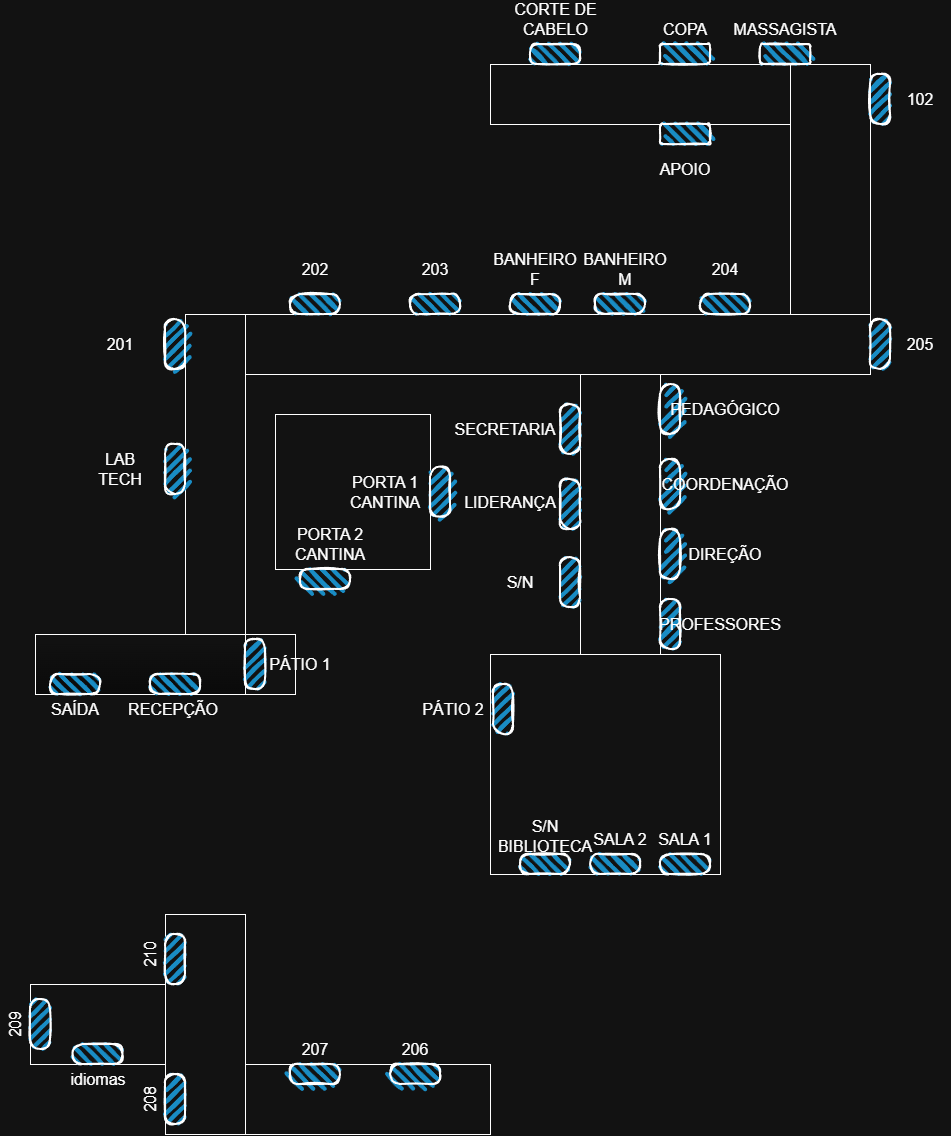

The diagram above was exported from draw.io. Its source (the exported page's mxGraphModel, read from the mxfile embedded in the PNG):
<mxGraphModel dx="3773" dy="1740" grid="1" gridSize="10" guides="1" tooltips="1" connect="1" arrows="1" fold="1" page="1" pageScale="1" pageWidth="827" pageHeight="1169" math="0" shadow="0">
  <root>
    <mxCell id="0" />
    <mxCell id="1" parent="0" />
    <mxCell id="DTtUlz5o7U_D1Md-KQt0-1" parent="1" style="rounded=0;whiteSpace=wrap;html=1;shadow=0;" value="" vertex="1">
      <mxGeometry height="60" width="625" x="165" y="390" as="geometry" />
    </mxCell>
    <mxCell id="DTtUlz5o7U_D1Md-KQt0-3" parent="1" style="rounded=0;whiteSpace=wrap;html=1;gradientColor=light-dark(transparent,#0A0A0A);" value="" vertex="1">
      <mxGeometry height="60" width="210" x="-45" y="710" as="geometry" />
    </mxCell>
    <mxCell id="DTtUlz5o7U_D1Md-KQt0-4" parent="1" style="rounded=0;whiteSpace=wrap;html=1;" value="" vertex="1">
      <mxGeometry height="320" width="60" x="105" y="390" as="geometry" />
    </mxCell>
    <mxCell id="DTtUlz5o7U_D1Md-KQt0-5" parent="1" style="rounded=0;whiteSpace=wrap;html=1;" value="" vertex="1">
      <mxGeometry height="250" width="80" x="710" y="140" as="geometry" />
    </mxCell>
    <mxCell id="DTtUlz5o7U_D1Md-KQt0-6" parent="1" style="rounded=0;whiteSpace=wrap;html=1;" value="" vertex="1">
      <mxGeometry height="60" width="300" x="410" y="140" as="geometry" />
    </mxCell>
    <mxCell id="DTtUlz5o7U_D1Md-KQt0-7" parent="1" style="rounded=0;whiteSpace=wrap;html=1;" value="" vertex="1">
      <mxGeometry height="60" width="50" x="165" y="710" as="geometry" />
    </mxCell>
    <mxCell id="DTtUlz5o7U_D1Md-KQt0-8" parent="1" style="rounded=0;whiteSpace=wrap;html=1;" value="" vertex="1">
      <mxGeometry height="280" width="80" x="500" y="450" as="geometry" />
    </mxCell>
    <mxCell id="DTtUlz5o7U_D1Md-KQt0-9" parent="1" style="rounded=0;whiteSpace=wrap;html=1;" value="" vertex="1">
      <mxGeometry height="220" width="230" x="410" y="730" as="geometry" />
    </mxCell>
    <mxCell id="DTtUlz5o7U_D1Md-KQt0-11" parent="1" style="rounded=1;whiteSpace=wrap;html=1;strokeWidth=2;fillWeight=4;hachureGap=8;hachureAngle=45;fillColor=#1ba1e2;sketch=1;arcSize=40;" value="" vertex="1">
      <mxGeometry height="20" width="50" x="450" y="120" as="geometry" />
    </mxCell>
    <mxCell id="DTtUlz5o7U_D1Md-KQt0-12" parent="1" style="rounded=1;whiteSpace=wrap;html=1;strokeWidth=2;fillWeight=4;hachureGap=8;hachureAngle=45;fillColor=#1ba1e2;sketch=1;" value="" vertex="1">
      <mxGeometry height="20" width="50" x="580" y="120" as="geometry" />
    </mxCell>
    <mxCell id="DTtUlz5o7U_D1Md-KQt0-13" parent="1" style="rounded=1;whiteSpace=wrap;html=1;strokeWidth=2;fillWeight=4;hachureGap=8;hachureAngle=45;fillColor=#1ba1e2;sketch=1;" value="" vertex="1">
      <mxGeometry height="20" width="50" x="580" y="200" as="geometry" />
    </mxCell>
    <mxCell id="DTtUlz5o7U_D1Md-KQt0-14" parent="1" style="rounded=1;whiteSpace=wrap;html=1;strokeWidth=2;fillWeight=4;hachureGap=8;hachureAngle=45;fillColor=#1ba1e2;sketch=1;" value="" vertex="1">
      <mxGeometry height="20" width="50" x="680" y="120" as="geometry" />
    </mxCell>
    <mxCell id="DTtUlz5o7U_D1Md-KQt0-15" parent="1" style="rounded=1;whiteSpace=wrap;html=1;strokeWidth=2;fillWeight=4;hachureGap=8;hachureAngle=45;fillColor=#1ba1e2;sketch=1;arcSize=50;rotation=90;" value="" vertex="1">
      <mxGeometry height="20" width="50" x="775" y="165" as="geometry" />
    </mxCell>
    <mxCell id="DTtUlz5o7U_D1Md-KQt0-16" parent="1" style="rounded=1;whiteSpace=wrap;html=1;strokeWidth=2;fillWeight=4;hachureGap=8;hachureAngle=45;fillColor=#1ba1e2;sketch=1;arcSize=50;rotation=90;" value="" vertex="1">
      <mxGeometry height="20" width="50" x="775" y="410" as="geometry" />
    </mxCell>
    <mxCell id="DTtUlz5o7U_D1Md-KQt0-17" parent="1" style="rounded=1;whiteSpace=wrap;html=1;strokeWidth=2;fillWeight=4;hachureGap=8;hachureAngle=45;fillColor=#1ba1e2;sketch=1;arcSize=50;rotation=0;" value="" vertex="1">
      <mxGeometry height="20" width="50" x="620" y="370" as="geometry" />
    </mxCell>
    <mxCell id="DTtUlz5o7U_D1Md-KQt0-18" parent="1" style="rounded=1;whiteSpace=wrap;html=1;strokeWidth=2;fillWeight=4;hachureGap=8;hachureAngle=45;fillColor=#1ba1e2;sketch=1;arcSize=50;rotation=0;" value="" vertex="1">
      <mxGeometry height="20" width="50" x="515" y="370" as="geometry" />
    </mxCell>
    <mxCell id="DTtUlz5o7U_D1Md-KQt0-19" parent="1" style="rounded=1;whiteSpace=wrap;html=1;strokeWidth=2;fillWeight=4;hachureGap=8;hachureAngle=45;fillColor=#1ba1e2;sketch=1;arcSize=50;rotation=0;" value="" vertex="1">
      <mxGeometry height="20" width="50" x="430" y="370" as="geometry" />
    </mxCell>
    <mxCell id="DTtUlz5o7U_D1Md-KQt0-20" parent="1" style="rounded=1;whiteSpace=wrap;html=1;strokeWidth=2;fillWeight=4;hachureGap=8;hachureAngle=45;fillColor=#1ba1e2;sketch=1;arcSize=50;rotation=0;" value="" vertex="1">
      <mxGeometry height="20" width="50" x="210" y="370" as="geometry" />
    </mxCell>
    <mxCell id="DTtUlz5o7U_D1Md-KQt0-21" parent="1" style="rounded=1;whiteSpace=wrap;html=1;strokeWidth=2;fillWeight=4;hachureGap=8;hachureAngle=45;fillColor=#1ba1e2;sketch=1;arcSize=50;rotation=0;" value="" vertex="1">
      <mxGeometry height="20" width="50" x="330" y="370" as="geometry" />
    </mxCell>
    <mxCell id="DTtUlz5o7U_D1Md-KQt0-23" parent="1" style="rounded=1;whiteSpace=wrap;html=1;strokeWidth=2;fillWeight=4;hachureGap=8;hachureAngle=45;fillColor=#1ba1e2;sketch=1;arcSize=50;rotation=90;" value="" vertex="1">
      <mxGeometry height="20" width="50" x="70" y="410" as="geometry" />
    </mxCell>
    <mxCell id="DTtUlz5o7U_D1Md-KQt0-24" parent="1" style="rounded=1;whiteSpace=wrap;html=1;strokeWidth=2;fillWeight=4;hachureGap=8;hachureAngle=45;fillColor=#1ba1e2;sketch=1;arcSize=50;rotation=90;" value="" vertex="1">
      <mxGeometry height="20" width="50" x="70" y="535" as="geometry" />
    </mxCell>
    <mxCell id="DTtUlz5o7U_D1Md-KQt0-25" parent="1" style="rounded=1;whiteSpace=wrap;html=1;strokeWidth=2;fillWeight=4;hachureGap=8;hachureAngle=45;fillColor=#1ba1e2;sketch=1;arcSize=50;rotation=90;" value="" vertex="1">
      <mxGeometry height="20" width="50" x="150" y="730" as="geometry" />
    </mxCell>
    <mxCell id="DTtUlz5o7U_D1Md-KQt0-26" parent="1" style="rounded=1;whiteSpace=wrap;html=1;strokeWidth=2;fillWeight=4;hachureGap=8;hachureAngle=45;fillColor=#1ba1e2;sketch=1;arcSize=50;rotation=-180;" value="" vertex="1">
      <mxGeometry height="20" width="50" x="-30" y="750" as="geometry" />
    </mxCell>
    <mxCell id="DTtUlz5o7U_D1Md-KQt0-27" parent="1" style="rounded=1;whiteSpace=wrap;html=1;strokeWidth=2;fillWeight=4;hachureGap=8;hachureAngle=45;fillColor=#1ba1e2;sketch=1;arcSize=50;rotation=-180;" value="" vertex="1">
      <mxGeometry height="20" width="50" x="70" y="750" as="geometry" />
    </mxCell>
    <mxCell id="DTtUlz5o7U_D1Md-KQt0-28" parent="1" style="rounded=1;whiteSpace=wrap;html=1;strokeWidth=2;fillWeight=4;hachureGap=8;hachureAngle=45;fillColor=#1ba1e2;sketch=1;arcSize=50;rotation=90;" value="" vertex="1">
      <mxGeometry height="20" width="50" x="465" y="495" as="geometry" />
    </mxCell>
    <mxCell id="DTtUlz5o7U_D1Md-KQt0-29" parent="1" style="rounded=1;whiteSpace=wrap;html=1;strokeWidth=2;fillWeight=4;hachureGap=8;hachureAngle=45;fillColor=#1ba1e2;sketch=1;arcSize=50;rotation=90;" value="" vertex="1">
      <mxGeometry height="20" width="50" x="465" y="570" as="geometry" />
    </mxCell>
    <mxCell id="DTtUlz5o7U_D1Md-KQt0-30" parent="1" style="rounded=1;whiteSpace=wrap;html=1;strokeWidth=2;fillWeight=4;hachureGap=8;hachureAngle=45;fillColor=#1ba1e2;sketch=1;arcSize=50;rotation=90;" value="" vertex="1">
      <mxGeometry height="20" width="50" x="465" y="648" as="geometry" />
    </mxCell>
    <mxCell id="DTtUlz5o7U_D1Md-KQt0-31" parent="1" style="rounded=1;whiteSpace=wrap;html=1;strokeWidth=2;fillWeight=4;hachureGap=8;hachureAngle=45;fillColor=#1ba1e2;sketch=1;arcSize=50;rotation=90;" value="" vertex="1">
      <mxGeometry height="20" width="50" x="565" y="475" as="geometry" />
    </mxCell>
    <mxCell id="DTtUlz5o7U_D1Md-KQt0-32" parent="1" style="rounded=1;whiteSpace=wrap;html=1;strokeWidth=2;fillWeight=4;hachureGap=8;hachureAngle=45;fillColor=#1ba1e2;sketch=1;arcSize=50;rotation=90;" value="" vertex="1">
      <mxGeometry height="20" width="50" x="565" y="550" as="geometry" />
    </mxCell>
    <mxCell id="DTtUlz5o7U_D1Md-KQt0-33" parent="1" style="rounded=1;whiteSpace=wrap;html=1;strokeWidth=2;fillWeight=4;hachureGap=8;hachureAngle=45;fillColor=#1ba1e2;sketch=1;arcSize=50;rotation=90;" value="" vertex="1">
      <mxGeometry height="20" width="50" x="565" y="620" as="geometry" />
    </mxCell>
    <mxCell id="DTtUlz5o7U_D1Md-KQt0-34" parent="1" style="rounded=1;whiteSpace=wrap;html=1;strokeWidth=2;fillWeight=4;hachureGap=8;hachureAngle=45;fillColor=#1ba1e2;sketch=1;arcSize=50;rotation=90;" value="" vertex="1">
      <mxGeometry height="20" width="50" x="565" y="690" as="geometry" />
    </mxCell>
    <mxCell id="DTtUlz5o7U_D1Md-KQt0-35" parent="1" style="rounded=1;whiteSpace=wrap;html=1;strokeWidth=2;fillWeight=4;hachureGap=8;hachureAngle=45;fillColor=#1ba1e2;sketch=1;arcSize=50;rotation=-180;" value="" vertex="1">
      <mxGeometry height="20" width="50" x="440" y="930" as="geometry" />
    </mxCell>
    <mxCell id="DTtUlz5o7U_D1Md-KQt0-36" parent="1" style="rounded=1;whiteSpace=wrap;html=1;strokeWidth=2;fillWeight=4;hachureGap=8;hachureAngle=45;fillColor=#1ba1e2;sketch=1;arcSize=50;rotation=-180;" value="" vertex="1">
      <mxGeometry height="20" width="50" x="510" y="930" as="geometry" />
    </mxCell>
    <mxCell id="DTtUlz5o7U_D1Md-KQt0-37" parent="1" style="rounded=1;whiteSpace=wrap;html=1;strokeWidth=2;fillWeight=4;hachureGap=8;hachureAngle=45;fillColor=#1ba1e2;sketch=1;arcSize=50;rotation=-180;" value="" vertex="1">
      <mxGeometry height="20" width="50" x="580" y="930" as="geometry" />
    </mxCell>
    <mxCell id="DTtUlz5o7U_D1Md-KQt0-38" parent="1" style="rounded=1;whiteSpace=wrap;html=1;strokeWidth=2;fillWeight=4;hachureGap=8;hachureAngle=45;fillColor=#1ba1e2;sketch=1;arcSize=50;rotation=-90;" value="" vertex="1">
      <mxGeometry height="20" width="50" x="398" y="775" as="geometry" />
    </mxCell>
    <mxCell id="DTtUlz5o7U_D1Md-KQt0-39" parent="1" style="whiteSpace=wrap;html=1;aspect=fixed;" value="" vertex="1">
      <mxGeometry height="155" width="155" x="195" y="490" as="geometry" />
    </mxCell>
    <mxCell id="DTtUlz5o7U_D1Md-KQt0-40" parent="1" style="rounded=1;whiteSpace=wrap;html=1;strokeWidth=2;fillWeight=4;hachureGap=8;hachureAngle=45;fillColor=#1ba1e2;sketch=1;arcSize=50;rotation=90;" value="" vertex="1">
      <mxGeometry height="20" width="50" x="335" y="557.5" as="geometry" />
    </mxCell>
    <mxCell id="DTtUlz5o7U_D1Md-KQt0-41" parent="1" style="rounded=1;whiteSpace=wrap;html=1;strokeWidth=2;fillWeight=4;hachureGap=8;hachureAngle=45;fillColor=#1ba1e2;sketch=1;arcSize=50;rotation=-180;" value="" vertex="1">
      <mxGeometry height="20" width="50" x="220" y="645" as="geometry" />
    </mxCell>
    <mxCell id="DTtUlz5o7U_D1Md-KQt0-42" parent="1" style="rounded=0;whiteSpace=wrap;html=1;" value="" vertex="1">
      <mxGeometry height="220" width="80" x="85" y="990" as="geometry" />
    </mxCell>
    <mxCell id="DTtUlz5o7U_D1Md-KQt0-43" parent="1" style="rounded=0;whiteSpace=wrap;html=1;" value="" vertex="1">
      <mxGeometry height="70" width="245" x="165" y="1140" as="geometry" />
    </mxCell>
    <mxCell id="DTtUlz5o7U_D1Md-KQt0-44" parent="1" style="rounded=0;whiteSpace=wrap;html=1;" value="" vertex="1">
      <mxGeometry height="80" width="135" x="-50" y="1060" as="geometry" />
    </mxCell>
    <mxCell id="DTtUlz5o7U_D1Md-KQt0-45" parent="1" style="rounded=1;whiteSpace=wrap;html=1;strokeWidth=2;fillWeight=4;hachureGap=8;hachureAngle=45;fillColor=#1ba1e2;sketch=1;arcSize=50;rotation=-180;" value="" vertex="1">
      <mxGeometry height="20" width="50" x="-7.5" y="1120" as="geometry" />
    </mxCell>
    <mxCell id="DTtUlz5o7U_D1Md-KQt0-46" parent="1" style="rounded=1;whiteSpace=wrap;html=1;strokeWidth=2;fillWeight=4;hachureGap=8;hachureAngle=45;fillColor=#1ba1e2;sketch=1;arcSize=50;rotation=90;" value="" vertex="1">
      <mxGeometry height="20" width="50" x="-65" y="1090" as="geometry" />
    </mxCell>
    <mxCell id="DTtUlz5o7U_D1Md-KQt0-48" parent="1" style="rounded=1;whiteSpace=wrap;html=1;strokeWidth=2;fillWeight=4;hachureGap=8;hachureAngle=45;fillColor=#1ba1e2;sketch=1;arcSize=50;rotation=90;" value="" vertex="1">
      <mxGeometry height="20" width="50" x="70" y="1025" as="geometry" />
    </mxCell>
    <mxCell id="DTtUlz5o7U_D1Md-KQt0-49" parent="1" style="rounded=1;whiteSpace=wrap;html=1;strokeWidth=2;fillWeight=4;hachureGap=8;hachureAngle=45;fillColor=#1ba1e2;sketch=1;arcSize=50;rotation=90;" value="" vertex="1">
      <mxGeometry height="20" width="50" x="70" y="1165" as="geometry" />
    </mxCell>
    <mxCell id="DTtUlz5o7U_D1Md-KQt0-50" parent="1" style="rounded=1;whiteSpace=wrap;html=1;strokeWidth=2;fillWeight=4;hachureGap=8;hachureAngle=45;fillColor=#1ba1e2;sketch=1;arcSize=50;rotation=-180;" value="" vertex="1">
      <mxGeometry height="20" width="50" x="210" y="1140" as="geometry" />
    </mxCell>
    <mxCell id="DTtUlz5o7U_D1Md-KQt0-51" parent="1" style="rounded=1;whiteSpace=wrap;html=1;strokeWidth=2;fillWeight=4;hachureGap=8;hachureAngle=45;fillColor=#1ba1e2;sketch=1;arcSize=50;rotation=-180;" value="" vertex="1">
      <mxGeometry height="20" width="50" x="310" y="1140" as="geometry" />
    </mxCell>
    <mxCell id="DTtUlz5o7U_D1Md-KQt0-52" parent="1" style="text;html=1;whiteSpace=wrap;strokeColor=none;fillColor=none;align=center;verticalAlign=middle;rounded=0;fontSize=16;" value="LAB TECH" vertex="1">
      <mxGeometry height="30" width="60" x="10" y="530" as="geometry" />
    </mxCell>
    <mxCell id="DTtUlz5o7U_D1Md-KQt0-53" parent="1" style="text;html=1;whiteSpace=wrap;strokeColor=none;fillColor=none;align=center;verticalAlign=middle;rounded=0;fontSize=16;" value="201" vertex="1">
      <mxGeometry height="30" width="60" x="10" y="405" as="geometry" />
    </mxCell>
    <mxCell id="DTtUlz5o7U_D1Md-KQt0-54" parent="1" style="text;html=1;whiteSpace=wrap;strokeColor=none;fillColor=none;align=center;verticalAlign=middle;rounded=0;fontSize=16;" value="202" vertex="1">
      <mxGeometry height="30" width="60" x="205" y="330" as="geometry" />
    </mxCell>
    <mxCell id="DTtUlz5o7U_D1Md-KQt0-55" parent="1" style="text;html=1;whiteSpace=wrap;strokeColor=none;fillColor=none;align=center;verticalAlign=middle;rounded=0;fontSize=16;" value="203" vertex="1">
      <mxGeometry height="30" width="60" x="325" y="330" as="geometry" />
    </mxCell>
    <mxCell id="DTtUlz5o7U_D1Md-KQt0-56" parent="1" style="text;html=1;whiteSpace=wrap;strokeColor=none;fillColor=none;align=center;verticalAlign=middle;rounded=0;fontSize=16;" value="BANHEIRO F" vertex="1">
      <mxGeometry height="30" width="60" x="425" y="330" as="geometry" />
    </mxCell>
    <mxCell id="DTtUlz5o7U_D1Md-KQt0-57" parent="1" style="text;html=1;whiteSpace=wrap;strokeColor=none;fillColor=none;align=center;verticalAlign=middle;rounded=0;fontSize=16;" value="BANHEIRO M" vertex="1">
      <mxGeometry height="30" width="60" x="515" y="330" as="geometry" />
    </mxCell>
    <mxCell id="DTtUlz5o7U_D1Md-KQt0-58" parent="1" style="text;html=1;whiteSpace=wrap;strokeColor=none;fillColor=none;align=center;verticalAlign=middle;rounded=0;fontSize=16;" value="204" vertex="1">
      <mxGeometry height="30" width="60" x="615" y="330" as="geometry" />
    </mxCell>
    <mxCell id="DTtUlz5o7U_D1Md-KQt0-59" parent="1" style="text;html=1;whiteSpace=wrap;strokeColor=none;fillColor=none;align=center;verticalAlign=middle;rounded=0;fontSize=16;" value="205" vertex="1">
      <mxGeometry height="30" width="60" x="810" y="405" as="geometry" />
    </mxCell>
    <mxCell id="DTtUlz5o7U_D1Md-KQt0-60" parent="1" style="text;html=1;whiteSpace=wrap;strokeColor=none;fillColor=none;align=center;verticalAlign=middle;rounded=0;fontSize=16;" value="102" vertex="1">
      <mxGeometry height="30" width="60" x="810" y="160" as="geometry" />
    </mxCell>
    <mxCell id="DTtUlz5o7U_D1Md-KQt0-61" parent="1" style="text;html=1;whiteSpace=wrap;strokeColor=none;fillColor=none;align=center;verticalAlign=middle;rounded=0;fontSize=16;" value="MASSAGISTA" vertex="1">
      <mxGeometry height="30" width="60" x="675" y="90" as="geometry" />
    </mxCell>
    <mxCell id="DTtUlz5o7U_D1Md-KQt0-62" parent="1" style="text;html=1;whiteSpace=wrap;strokeColor=none;fillColor=none;align=center;verticalAlign=middle;rounded=0;fontSize=16;" value="COPA" vertex="1">
      <mxGeometry height="30" width="60" x="575" y="90" as="geometry" />
    </mxCell>
    <mxCell id="DTtUlz5o7U_D1Md-KQt0-63" parent="1" style="text;html=1;whiteSpace=wrap;strokeColor=none;fillColor=none;align=center;verticalAlign=middle;rounded=0;fontSize=16;" value="APOIO" vertex="1">
      <mxGeometry height="30" width="60" x="575" y="230" as="geometry" />
    </mxCell>
    <mxCell id="DTtUlz5o7U_D1Md-KQt0-64" parent="1" style="text;html=1;whiteSpace=wrap;strokeColor=none;fillColor=none;align=center;verticalAlign=middle;rounded=0;fontSize=16;" value="CORTE DE CABELO" vertex="1">
      <mxGeometry height="30" width="135" x="407.5" y="80" as="geometry" />
    </mxCell>
    <mxCell id="DTtUlz5o7U_D1Md-KQt0-65" parent="1" style="text;html=1;whiteSpace=wrap;strokeColor=none;fillColor=none;align=center;verticalAlign=middle;rounded=0;fontSize=16;" value="207" vertex="1">
      <mxGeometry height="30" width="60" x="205" y="1110" as="geometry" />
    </mxCell>
    <mxCell id="DTtUlz5o7U_D1Md-KQt0-66" parent="1" style="text;html=1;whiteSpace=wrap;strokeColor=none;fillColor=none;align=center;verticalAlign=middle;rounded=0;fontSize=16;" value="206" vertex="1">
      <mxGeometry height="30" width="60" x="305" y="1110" as="geometry" />
    </mxCell>
    <mxCell id="DTtUlz5o7U_D1Md-KQt0-67" parent="1" style="text;html=1;whiteSpace=wrap;strokeColor=none;fillColor=none;align=center;verticalAlign=middle;rounded=0;fontSize=16;rotation=-90;" value="208" vertex="1">
      <mxGeometry height="30" width="60" x="40" y="1160" as="geometry" />
    </mxCell>
    <mxCell id="DTtUlz5o7U_D1Md-KQt0-68" parent="1" style="text;html=1;whiteSpace=wrap;strokeColor=none;fillColor=none;align=center;verticalAlign=middle;rounded=0;fontSize=16;" value="idiomas" vertex="1">
      <mxGeometry height="30" width="60" x="-12.5" y="1140" as="geometry" />
    </mxCell>
    <mxCell id="DTtUlz5o7U_D1Md-KQt0-69" parent="1" style="text;html=1;whiteSpace=wrap;strokeColor=none;fillColor=none;align=center;verticalAlign=middle;rounded=0;fontSize=16;rotation=-90;" value="209" vertex="1">
      <mxGeometry height="30" width="60" x="-95" y="1085" as="geometry" />
    </mxCell>
    <mxCell id="DTtUlz5o7U_D1Md-KQt0-70" parent="1" style="text;html=1;whiteSpace=wrap;strokeColor=none;fillColor=none;align=center;verticalAlign=middle;rounded=0;fontSize=16;rotation=-90;" value="210" vertex="1">
      <mxGeometry height="30" width="60" x="40" y="1015" as="geometry" />
    </mxCell>
    <mxCell id="DTtUlz5o7U_D1Md-KQt0-71" parent="1" style="text;html=1;whiteSpace=wrap;strokeColor=none;fillColor=none;align=center;verticalAlign=middle;rounded=0;fontSize=16;" value="SAÍDA" vertex="1">
      <mxGeometry height="30" width="60" x="-35" y="770" as="geometry" />
    </mxCell>
    <mxCell id="DTtUlz5o7U_D1Md-KQt0-72" parent="1" style="text;html=1;whiteSpace=wrap;strokeColor=none;fillColor=none;align=center;verticalAlign=middle;rounded=0;fontSize=16;" value="RECEPÇÃO" vertex="1">
      <mxGeometry height="30" width="60" x="63" y="770" as="geometry" />
    </mxCell>
    <mxCell id="DTtUlz5o7U_D1Md-KQt0-73" parent="1" style="text;html=1;whiteSpace=wrap;strokeColor=none;fillColor=none;align=center;verticalAlign=middle;rounded=0;fontSize=16;" value="PÁTIO 1" vertex="1">
      <mxGeometry height="30" width="80" x="180" y="725" as="geometry" />
    </mxCell>
    <mxCell id="DTtUlz5o7U_D1Md-KQt0-74" parent="1" style="text;html=1;whiteSpace=wrap;strokeColor=none;fillColor=none;align=center;verticalAlign=middle;rounded=0;fontSize=16;" value="PÁTIO 2" vertex="1">
      <mxGeometry height="30" width="80" x="333" y="770" as="geometry" />
    </mxCell>
    <mxCell id="DTtUlz5o7U_D1Md-KQt0-76" parent="1" style="text;html=1;whiteSpace=wrap;strokeColor=none;fillColor=none;align=center;verticalAlign=middle;rounded=0;fontSize=16;" value="PEDAGÓGICO" vertex="1">
      <mxGeometry height="30" width="80" x="605" y="470" as="geometry" />
    </mxCell>
    <mxCell id="DTtUlz5o7U_D1Md-KQt0-77" parent="1" style="text;html=1;whiteSpace=wrap;strokeColor=none;fillColor=none;align=center;verticalAlign=middle;rounded=0;fontSize=16;" value="COORDENAÇÃO" vertex="1">
      <mxGeometry height="30" width="80" x="605" y="545" as="geometry" />
    </mxCell>
    <mxCell id="DTtUlz5o7U_D1Md-KQt0-78" parent="1" style="text;html=1;whiteSpace=wrap;strokeColor=none;fillColor=none;align=center;verticalAlign=middle;rounded=0;fontSize=16;" value="DIREÇÃO" vertex="1">
      <mxGeometry height="30" width="80" x="605" y="615" as="geometry" />
    </mxCell>
    <mxCell id="DTtUlz5o7U_D1Md-KQt0-79" parent="1" style="text;html=1;whiteSpace=wrap;strokeColor=none;fillColor=none;align=center;verticalAlign=middle;rounded=0;fontSize=16;" value="PROFESSORES" vertex="1">
      <mxGeometry height="30" width="80" x="600" y="685" as="geometry" />
    </mxCell>
    <mxCell id="DTtUlz5o7U_D1Md-KQt0-80" parent="1" style="text;html=1;whiteSpace=wrap;strokeColor=none;fillColor=none;align=center;verticalAlign=middle;rounded=0;fontSize=16;" value="SECRETARIA" vertex="1">
      <mxGeometry height="30" width="80" x="385" y="490" as="geometry" />
    </mxCell>
    <mxCell id="DTtUlz5o7U_D1Md-KQt0-81" parent="1" style="text;html=1;whiteSpace=wrap;strokeColor=none;fillColor=none;align=center;verticalAlign=middle;rounded=0;fontSize=16;" value="LIDERANÇA" vertex="1">
      <mxGeometry height="30" width="80" x="390" y="562.5" as="geometry" />
    </mxCell>
    <mxCell id="DTtUlz5o7U_D1Md-KQt0-82" parent="1" style="text;html=1;whiteSpace=wrap;strokeColor=none;fillColor=none;align=center;verticalAlign=middle;rounded=0;fontSize=16;" value="S/N" vertex="1">
      <mxGeometry height="30" width="80" x="400" y="643" as="geometry" />
    </mxCell>
    <mxCell id="DTtUlz5o7U_D1Md-KQt0-83" parent="1" style="text;html=1;whiteSpace=wrap;strokeColor=none;fillColor=none;align=center;verticalAlign=middle;rounded=0;fontSize=16;" value="SALA 1" vertex="1">
      <mxGeometry height="30" width="80" x="565" y="900" as="geometry" />
    </mxCell>
    <mxCell id="DTtUlz5o7U_D1Md-KQt0-84" parent="1" style="text;html=1;whiteSpace=wrap;strokeColor=none;fillColor=none;align=center;verticalAlign=middle;rounded=0;fontSize=16;" value="SALA 2" vertex="1">
      <mxGeometry height="30" width="80" x="500" y="900" as="geometry" />
    </mxCell>
    <mxCell id="DTtUlz5o7U_D1Md-KQt0-85" parent="1" style="text;html=1;whiteSpace=wrap;strokeColor=none;fillColor=none;align=center;verticalAlign=middle;rounded=0;fontSize=16;" value="S/N BIBLIOTECA" vertex="1">
      <mxGeometry height="30" width="60" x="435" y="897" as="geometry" />
    </mxCell>
    <mxCell id="DTtUlz5o7U_D1Md-KQt0-87" parent="1" style="text;html=1;whiteSpace=wrap;strokeColor=none;fillColor=none;align=center;verticalAlign=middle;rounded=0;fontSize=16;" value="PORTA 1 CANTINA" vertex="1">
      <mxGeometry height="30" width="80" x="265" y="552.5" as="geometry" />
    </mxCell>
    <mxCell id="DTtUlz5o7U_D1Md-KQt0-88" parent="1" style="text;html=1;whiteSpace=wrap;strokeColor=none;fillColor=none;align=center;verticalAlign=middle;rounded=0;fontSize=16;" value="PORTA 2 CANTINA" vertex="1">
      <mxGeometry height="30" width="80" x="210" y="605" as="geometry" />
    </mxCell>
  </root>
</mxGraphModel>